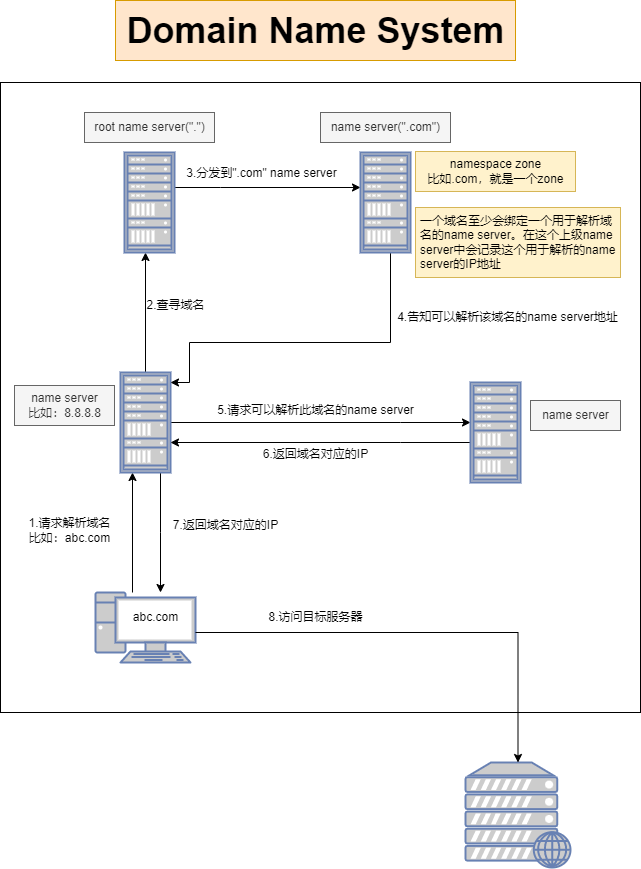

The diagram above was exported from draw.io. Its source (the exported page's mxGraphModel, read from the mxfile embedded in the PNG):
<mxGraphModel dx="1221" dy="588" grid="1" gridSize="10" guides="1" tooltips="1" connect="1" arrows="1" fold="1" page="1" pageScale="1" pageWidth="827" pageHeight="1169" math="0" shadow="0">
  <root>
    <mxCell id="0" />
    <mxCell id="1" parent="0" />
    <mxCell id="diZHzi7E6M71gRCttJag-48" value="" style="rounded=0;whiteSpace=wrap;html=1;" parent="1" vertex="1">
      <mxGeometry x="94" y="192" width="640" height="630" as="geometry" />
    </mxCell>
    <mxCell id="diZHzi7E6M71gRCttJag-32" style="edgeStyle=orthogonalEdgeStyle;rounded=0;orthogonalLoop=1;jettySize=auto;html=1;" parent="1" edge="1">
      <mxGeometry relative="1" as="geometry">
        <mxPoint x="226" y="702" as="sourcePoint" />
        <mxPoint x="226" y="582" as="targetPoint" />
        <Array as="points" />
      </mxGeometry>
    </mxCell>
    <mxCell id="diZHzi7E6M71gRCttJag-1" value="" style="fontColor=#0066CC;verticalAlign=top;verticalLabelPosition=bottom;labelPosition=center;align=center;html=1;outlineConnect=0;fillColor=#CCCCCC;strokeColor=#6881B3;gradientColor=none;gradientDirection=north;strokeWidth=2;shape=mxgraph.networks.pc;" parent="1" vertex="1">
      <mxGeometry x="189" y="702" width="100" height="70" as="geometry" />
    </mxCell>
    <mxCell id="diZHzi7E6M71gRCttJag-3" value="" style="fontColor=#0066CC;verticalAlign=top;verticalLabelPosition=bottom;labelPosition=center;align=center;html=1;outlineConnect=0;fillColor=#CCCCCC;strokeColor=#6881B3;gradientColor=none;gradientDirection=north;strokeWidth=2;shape=mxgraph.networks.web_server;" parent="1" vertex="1">
      <mxGeometry x="559" y="872" width="105" height="105" as="geometry" />
    </mxCell>
    <mxCell id="diZHzi7E6M71gRCttJag-15" style="edgeStyle=orthogonalEdgeStyle;rounded=0;orthogonalLoop=1;jettySize=auto;html=1;entryX=0.5;entryY=1;entryDx=0;entryDy=0;" parent="1" source="diZHzi7E6M71gRCttJag-4" edge="1">
      <mxGeometry relative="1" as="geometry">
        <mxPoint x="239" y="362" as="targetPoint" />
      </mxGeometry>
    </mxCell>
    <mxCell id="diZHzi7E6M71gRCttJag-23" style="edgeStyle=orthogonalEdgeStyle;rounded=0;orthogonalLoop=1;jettySize=auto;html=1;" parent="1" source="diZHzi7E6M71gRCttJag-4" target="diZHzi7E6M71gRCttJag-36" edge="1">
      <mxGeometry relative="1" as="geometry">
        <Array as="points">
          <mxPoint x="494" y="532" />
          <mxPoint x="494" y="532" />
        </Array>
      </mxGeometry>
    </mxCell>
    <mxCell id="diZHzi7E6M71gRCttJag-27" style="edgeStyle=orthogonalEdgeStyle;rounded=0;orthogonalLoop=1;jettySize=auto;html=1;" parent="1" target="diZHzi7E6M71gRCttJag-3" edge="1">
      <mxGeometry relative="1" as="geometry">
        <mxPoint x="289" y="742" as="sourcePoint" />
        <Array as="points">
          <mxPoint x="289" y="742" />
        </Array>
      </mxGeometry>
    </mxCell>
    <mxCell id="diZHzi7E6M71gRCttJag-29" style="edgeStyle=orthogonalEdgeStyle;rounded=0;orthogonalLoop=1;jettySize=auto;html=1;" parent="1" source="diZHzi7E6M71gRCttJag-4" target="diZHzi7E6M71gRCttJag-1" edge="1">
      <mxGeometry relative="1" as="geometry">
        <Array as="points">
          <mxPoint x="254" y="642" />
          <mxPoint x="254" y="642" />
        </Array>
      </mxGeometry>
    </mxCell>
    <mxCell id="diZHzi7E6M71gRCttJag-4" value="" style="fontColor=#0066CC;verticalAlign=top;verticalLabelPosition=bottom;labelPosition=center;align=center;html=1;outlineConnect=0;fillColor=#CCCCCC;strokeColor=#6881B3;gradientColor=none;gradientDirection=north;strokeWidth=2;shape=mxgraph.networks.rack;" parent="1" vertex="1">
      <mxGeometry x="214" y="482" width="50" height="100" as="geometry" />
    </mxCell>
    <mxCell id="diZHzi7E6M71gRCttJag-17" style="edgeStyle=orthogonalEdgeStyle;rounded=0;orthogonalLoop=1;jettySize=auto;html=1;" parent="1" source="diZHzi7E6M71gRCttJag-34" edge="1">
      <mxGeometry relative="1" as="geometry">
        <mxPoint x="304" y="297" as="sourcePoint" />
        <mxPoint x="454" y="297" as="targetPoint" />
        <Array as="points">
          <mxPoint x="314" y="297" />
          <mxPoint x="314" y="297" />
        </Array>
      </mxGeometry>
    </mxCell>
    <mxCell id="diZHzi7E6M71gRCttJag-12" value="7.返回域名对应的IP" style="text;html=1;align=center;verticalAlign=middle;resizable=0;points=[];autosize=1;strokeColor=none;fillColor=none;" parent="1" vertex="1">
      <mxGeometry x="254" y="620" width="130" height="30" as="geometry" />
    </mxCell>
    <mxCell id="diZHzi7E6M71gRCttJag-13" value="1.请求解析域名&lt;br&gt;比如：abc.com" style="text;html=1;align=center;verticalAlign=middle;resizable=0;points=[];autosize=1;strokeColor=none;fillColor=none;" parent="1" vertex="1">
      <mxGeometry x="108" y="620" width="110" height="40" as="geometry" />
    </mxCell>
    <mxCell id="diZHzi7E6M71gRCttJag-16" value="2.查寻域名" style="text;html=1;align=center;verticalAlign=middle;resizable=0;points=[];autosize=1;strokeColor=none;fillColor=none;" parent="1" vertex="1">
      <mxGeometry x="229" y="400" width="80" height="30" as="geometry" />
    </mxCell>
    <mxCell id="diZHzi7E6M71gRCttJag-18" value="3.分发到&quot;.com&quot; name server" style="text;html=1;align=center;verticalAlign=middle;resizable=0;points=[];autosize=1;strokeColor=none;fillColor=none;" parent="1" vertex="1">
      <mxGeometry x="270" y="268" width="170" height="30" as="geometry" />
    </mxCell>
    <mxCell id="diZHzi7E6M71gRCttJag-21" value="" style="edgeStyle=orthogonalEdgeStyle;rounded=0;orthogonalLoop=1;jettySize=auto;html=1;" parent="1" source="diZHzi7E6M71gRCttJag-22" edge="1">
      <mxGeometry relative="1" as="geometry">
        <mxPoint x="519" y="362" as="sourcePoint" />
        <mxPoint x="264" y="492" as="targetPoint" />
        <Array as="points">
          <mxPoint x="484" y="452" />
          <mxPoint x="283" y="452" />
          <mxPoint x="283" y="492" />
        </Array>
      </mxGeometry>
    </mxCell>
    <mxCell id="diZHzi7E6M71gRCttJag-20" value="4.告知可以解析该域名的name server地址" style="text;html=1;align=center;verticalAlign=middle;resizable=0;points=[];autosize=1;strokeColor=none;fillColor=none;" parent="1" vertex="1">
      <mxGeometry x="480.5" y="412" width="240" height="30" as="geometry" />
    </mxCell>
    <mxCell id="diZHzi7E6M71gRCttJag-22" value="" style="fontColor=#0066CC;verticalAlign=top;verticalLabelPosition=bottom;labelPosition=center;align=center;html=1;outlineConnect=0;fillColor=#CCCCCC;strokeColor=#6881B3;gradientColor=none;gradientDirection=north;strokeWidth=2;shape=mxgraph.networks.rack;" parent="1" vertex="1">
      <mxGeometry x="454" y="262" width="50" height="100" as="geometry" />
    </mxCell>
    <mxCell id="diZHzi7E6M71gRCttJag-24" value="5.请求可以解析此域名的name server" style="text;html=1;align=center;verticalAlign=middle;resizable=0;points=[];autosize=1;strokeColor=none;fillColor=none;" parent="1" vertex="1">
      <mxGeometry x="299" y="505" width="220" height="30" as="geometry" />
    </mxCell>
    <mxCell id="diZHzi7E6M71gRCttJag-26" value="6.返回域名对应的IP" style="text;html=1;align=center;verticalAlign=middle;resizable=0;points=[];autosize=1;strokeColor=none;fillColor=none;" parent="1" vertex="1">
      <mxGeometry x="344" y="549" width="130" height="30" as="geometry" />
    </mxCell>
    <mxCell id="diZHzi7E6M71gRCttJag-28" value="8.访问目标服务器" style="text;html=1;align=center;verticalAlign=middle;resizable=0;points=[];autosize=1;strokeColor=none;fillColor=none;" parent="1" vertex="1">
      <mxGeometry x="349" y="712" width="120" height="30" as="geometry" />
    </mxCell>
    <mxCell id="diZHzi7E6M71gRCttJag-33" value="root name server(&quot;.&quot;)" style="text;html=1;align=center;verticalAlign=middle;resizable=0;points=[];autosize=1;strokeColor=#666666;fillColor=#f5f5f5;fontColor=#333333;" parent="1" vertex="1">
      <mxGeometry x="178" y="222" width="130" height="30" as="geometry" />
    </mxCell>
    <mxCell id="diZHzi7E6M71gRCttJag-34" value="" style="fontColor=#0066CC;verticalAlign=top;verticalLabelPosition=bottom;labelPosition=center;align=center;html=1;outlineConnect=0;fillColor=#CCCCCC;strokeColor=#6881B3;gradientColor=none;gradientDirection=north;strokeWidth=2;shape=mxgraph.networks.rack;" parent="1" vertex="1">
      <mxGeometry x="218" y="262" width="50" height="100" as="geometry" />
    </mxCell>
    <mxCell id="diZHzi7E6M71gRCttJag-35" value="namespace zone&lt;br style=&quot;border-color: var(--border-color);&quot;&gt;&lt;span style=&quot;&quot;&gt;比如.com，就是一个zone&lt;/span&gt;" style="text;html=1;align=center;verticalAlign=middle;resizable=0;points=[];autosize=1;strokeColor=#d6b656;fillColor=#fff2cc;" parent="1" vertex="1">
      <mxGeometry x="509" y="261" width="160" height="40" as="geometry" />
    </mxCell>
    <mxCell id="diZHzi7E6M71gRCttJag-39" style="edgeStyle=orthogonalEdgeStyle;rounded=0;orthogonalLoop=1;jettySize=auto;html=1;" parent="1" source="diZHzi7E6M71gRCttJag-36" target="diZHzi7E6M71gRCttJag-4" edge="1">
      <mxGeometry relative="1" as="geometry">
        <Array as="points">
          <mxPoint x="494" y="552" />
          <mxPoint x="494" y="552" />
        </Array>
      </mxGeometry>
    </mxCell>
    <mxCell id="diZHzi7E6M71gRCttJag-36" value="" style="fontColor=#0066CC;verticalAlign=top;verticalLabelPosition=bottom;labelPosition=center;align=center;html=1;outlineConnect=0;fillColor=#CCCCCC;strokeColor=#6881B3;gradientColor=none;gradientDirection=north;strokeWidth=2;shape=mxgraph.networks.rack;" parent="1" vertex="1">
      <mxGeometry x="564" y="492" width="50" height="100" as="geometry" />
    </mxCell>
    <mxCell id="diZHzi7E6M71gRCttJag-37" value="name server(&quot;.com&quot;)" style="text;html=1;align=center;verticalAlign=middle;resizable=0;points=[];autosize=1;strokeColor=#666666;fillColor=#f5f5f5;fontColor=#333333;" parent="1" vertex="1">
      <mxGeometry x="414" y="222" width="130" height="30" as="geometry" />
    </mxCell>
    <mxCell id="diZHzi7E6M71gRCttJag-41" value="一个域名至少会绑定一个用于解析域名的name server。在这个上级name server中会记录这个用于解析的name server的IP地址" style="whiteSpace=wrap;html=1;fillColor=#fff2cc;strokeColor=#d6b656;align=left;spacingLeft=0;spacingRight=0;spacing=5;" parent="1" vertex="1">
      <mxGeometry x="509" y="317" width="205" height="70" as="geometry" />
    </mxCell>
    <mxCell id="diZHzi7E6M71gRCttJag-42" value="name server&lt;br&gt;比如：8.8.8.8" style="text;html=1;align=center;verticalAlign=middle;resizable=0;points=[];autosize=1;strokeColor=#666666;fillColor=#f5f5f5;fontColor=#333333;" parent="1" vertex="1">
      <mxGeometry x="108" y="495" width="100" height="40" as="geometry" />
    </mxCell>
    <mxCell id="diZHzi7E6M71gRCttJag-43" value="name server" style="text;html=1;align=center;verticalAlign=middle;resizable=0;points=[];autosize=1;strokeColor=#666666;fillColor=#f5f5f5;fontColor=#333333;" parent="1" vertex="1">
      <mxGeometry x="624" y="510" width="90" height="30" as="geometry" />
    </mxCell>
    <mxCell id="diZHzi7E6M71gRCttJag-44" value="abc.com" style="text;html=1;align=center;verticalAlign=middle;resizable=0;points=[];autosize=1;strokeColor=none;fillColor=none;" parent="1" vertex="1">
      <mxGeometry x="214" y="712" width="70" height="30" as="geometry" />
    </mxCell>
    <mxCell id="diZHzi7E6M71gRCttJag-49" value="Domain Name System" style="text;html=1;align=center;verticalAlign=middle;resizable=0;points=[];autosize=1;fontStyle=1;fontSize=36;fillColor=#ffe6cc;strokeColor=#d79b00;" parent="1" vertex="1">
      <mxGeometry x="209" y="110" width="400" height="60" as="geometry" />
    </mxCell>
  </root>
</mxGraphModel>